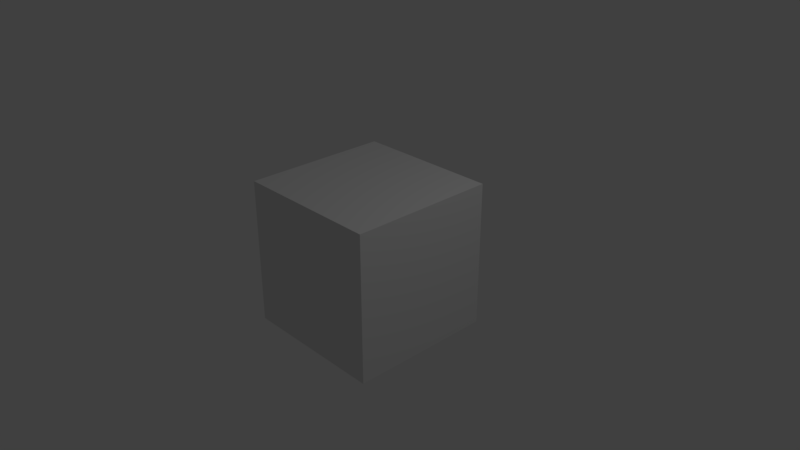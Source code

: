 # Source: simple_cube_CoM.blend  (saved by Blender 2.79.0; exported with 4.5.12 LTS)
import bpy
from mathutils import Matrix  # noqa: F401  (used for matrix-valued properties, if any)

bpy.ops.wm.read_factory_settings(use_empty=True)
scene = bpy.context.scene
scene.name = 'Scene'

# ---- collections
col_collection_1 = bpy.data.collections.new('Collection 1'); scene.collection.children.link(col_collection_1)

# ---- materials (node trees are filled in below, after node groups)
mat_material = bpy.data.materials.new('Material')
mat_material.alpha_threshold = 0.0
mat_material.use_transparent_shadow = False
mat_material.roughness = 0.5
mat_material.line_color = (0.0, 0.0, 0.0, 1.0)

# ---- material node trees

# ---- world
world_world = bpy.data.worlds.new('World'); scene.world = world_world
world_world.color = (0.05088, 0.05088, 0.05088)
world_world.use_sun_shadow = False
world_world.sun_shadow_jitter_overblur = 0.0
world_world.cycles.sampling_method = 'MANUAL'

# ---- cameras
cam_camera = bpy.data.cameras.new('Camera')
cam_camera.clip_end = 100.0
cam_camera.lens = 35.0
cam_camera.sensor_width = 32.0
cam_camera.sensor_height = 18.0
cam_camera.ortho_scale = 7.314
cam_camera.dof.focus_distance = 0.0
cam_camera.dof.aperture_fstop = 128.0

# ---- lights
light_lamp = bpy.data.lights.new('Lamp', 'POINT')
light_lamp.transmission_factor = 0.0
light_lamp.cutoff_distance = 30.0
light_lamp.energy = 100.0
light_lamp.shadow_buffer_clip_start = 1.001
light_lamp.shadow_soft_size = 0.1
light_lamp.shadow_maximum_resolution = 0.006
light_lamp.use_absolute_resolution = True

# ---- meshes
me_cube = bpy.data.meshes.new('Cube')
me_cube.from_pydata([(1.0, 1.0, -1.0), (1.0, -1.0, -1.0), (-1.0, -1.0, -1.0), (-1.0, 1.0, -1.0), (1.0, 1.0, 1.0), (1.0, -1.0, 1.0), (-1.0, -1.0, 1.0), (-1.0, 1.0, 1.0)], [], [(0, 1, 2, 3), (4, 7, 6, 5), (0, 4, 5, 1), (1, 5, 6, 2), (2, 6, 7, 3), (4, 0, 3, 7)])
me_cube.materials.append(mat_material)
me_cube.use_remesh_preserve_volume = False
me_cube.use_remesh_preserve_attributes = False
me_cube.use_mirror_vertex_groups = False
me_cube.update()

# ---- objects
ob_cube = bpy.data.objects.new('Cube', me_cube)
ob_point_z = bpy.data.objects.new('point_z', None)
ob_point_y = bpy.data.objects.new('point_y', None)
ob_point_x = bpy.data.objects.new('point_x', None)
ob_lamp = bpy.data.objects.new('Lamp', light_lamp)
ob_camera = bpy.data.objects.new('Camera', cam_camera)

# ---- transforms, parenting, visibility, modifiers, constraints
ob_cube.location = (0.0, 0.0, 0.0)
ob_cube.lock_rotations_4d = False
ob_cube.empty_display_type = 'ARROWS'
ob_cube.lineart.crease_threshold = 0.0
ob_point_z.parent = ob_cube
ob_point_z.location = (0.0, 0.0, 1.0)
ob_point_z.empty_image_offset = (0.0, 0.0)
ob_point_z.lineart.crease_threshold = 0.0
ob_point_y.parent = ob_cube
ob_point_y.location = (0.0, 1.0, 0.0)
ob_point_y.empty_image_offset = (0.0, 0.0)
ob_point_y.lineart.crease_threshold = 0.0
ob_point_x.parent = ob_cube
ob_point_x.location = (1.0, 0.0, 0.0)
ob_point_x.empty_image_offset = (0.0, 0.0)
ob_point_x.lineart.crease_threshold = 0.0
ob_lamp.location = (4.076, 1.005, 5.904)
ob_lamp.rotation_euler = (0.6503, 0.05522, 1.866)
ob_lamp.lock_rotations_4d = False
ob_lamp.empty_display_type = 'ARROWS'
ob_lamp.color = (0.0, 0.0, 0.0, 0.0)
ob_lamp.lineart.crease_threshold = 0.0
ob_camera.location = (7.481, -6.508, 5.344)
ob_camera.rotation_euler = (1.109, 0.0, 0.8149)
ob_camera.lock_rotations_4d = False
ob_camera.empty_display_type = 'ARROWS'
ob_camera.color = (0.0, 0.0, 0.0, 0.0)
ob_camera.display_type = 'WIRE'
ob_camera.lineart.crease_threshold = 0.0

# ---- collection membership
col_collection_1.objects.link(ob_cube)
col_collection_1.objects.link(ob_point_z)
col_collection_1.objects.link(ob_point_y)
col_collection_1.objects.link(ob_point_x)
col_collection_1.objects.link(ob_lamp)
col_collection_1.objects.link(ob_camera)

# ---- scene / render settings (as saved in the file)
scene.camera = ob_camera
scene.frame_start = 1; scene.frame_end = 250; scene.frame_set(0)
scene.render.engine = 'BLENDER_EEVEE_NEXT'
scene.render.resolution_percentage = 50
scene.render.dither_intensity = 0.0
scene.cycles.use_denoising = False
scene.cycles.samples = 128
scene.cycles.sampling_pattern = 'TABULATED_SOBOL'
scene.cycles.use_adaptive_sampling = False
scene.cycles.use_light_tree = False
scene.cycles.blur_glossy = 0.0
scene.cycles.sample_clamp_indirect = 0.0
scene.view_settings.view_transform = 'Standard'
bpy.context.view_layer.update()
